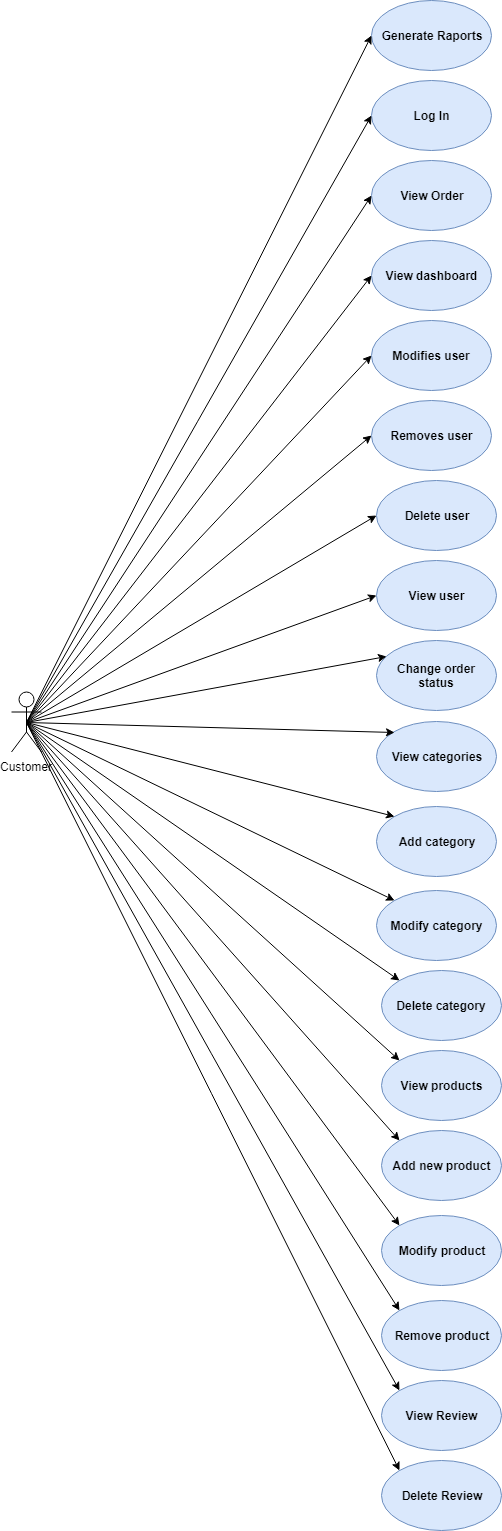

The diagram above was exported from draw.io. Its source (the exported page's mxGraphModel, read from the mxfile embedded in the PNG):
<mxGraphModel dx="752" dy="386" grid="1" gridSize="10" guides="1" tooltips="1" connect="1" arrows="1" fold="1" page="1" pageScale="1" pageWidth="850" pageHeight="1100" math="0" shadow="0">
  <root>
    <mxCell id="0" />
    <mxCell id="1" parent="0" />
    <mxCell id="2" value="Customer" style="shape=umlActor;verticalLabelPosition=bottom;labelBackgroundColor=#ffffff;verticalAlign=top;html=1;outlineConnect=0;" vertex="1" parent="1">
      <mxGeometry x="30" y="701.5" width="30" height="60" as="geometry" />
    </mxCell>
    <mxCell id="3" value="&lt;b&gt;Log In&lt;/b&gt;" style="ellipse;whiteSpace=wrap;html=1;fillColor=#dae8fc;strokeColor=#6c8ebf;" vertex="1" parent="1">
      <mxGeometry x="390" y="90" width="120" height="70" as="geometry" />
    </mxCell>
    <mxCell id="4" value="&lt;b&gt;View Order&lt;/b&gt;" style="ellipse;whiteSpace=wrap;html=1;fillColor=#dae8fc;strokeColor=#6c8ebf;" vertex="1" parent="1">
      <mxGeometry x="390" y="170" width="120" height="70" as="geometry" />
    </mxCell>
    <mxCell id="5" value="&lt;b&gt;Removes user&lt;/b&gt;" style="ellipse;whiteSpace=wrap;html=1;fillColor=#dae8fc;strokeColor=#6c8ebf;" vertex="1" parent="1">
      <mxGeometry x="390" y="409.5" width="120" height="70" as="geometry" />
    </mxCell>
    <mxCell id="6" value="&lt;b&gt;View categories&lt;/b&gt;" style="ellipse;whiteSpace=wrap;html=1;fillColor=#dae8fc;strokeColor=#6c8ebf;" vertex="1" parent="1">
      <mxGeometry x="395" y="731.3333740234375" width="120" height="70" as="geometry" />
    </mxCell>
    <mxCell id="7" value="&lt;b&gt;Add category&lt;/b&gt;" style="ellipse;whiteSpace=wrap;html=1;fillColor=#dae8fc;strokeColor=#6c8ebf;" vertex="1" parent="1">
      <mxGeometry x="395" y="815.6666870117188" width="120" height="70" as="geometry" />
    </mxCell>
    <mxCell id="8" value="&lt;b&gt;View dashboard&lt;/b&gt;" style="ellipse;whiteSpace=wrap;html=1;fillColor=#dae8fc;strokeColor=#6c8ebf;" vertex="1" parent="1">
      <mxGeometry x="390" y="250.1666259765625" width="120" height="70" as="geometry" />
    </mxCell>
    <mxCell id="9" value="&lt;b&gt;Modifies user&lt;/b&gt;&lt;br&gt;" style="ellipse;whiteSpace=wrap;html=1;fillColor=#dae8fc;strokeColor=#6c8ebf;" vertex="1" parent="1">
      <mxGeometry x="390" y="330.1666259765625" width="120" height="70" as="geometry" />
    </mxCell>
    <mxCell id="10" value="&lt;b&gt;Delete user&lt;/b&gt;" style="ellipse;whiteSpace=wrap;html=1;fillColor=#dae8fc;strokeColor=#6c8ebf;" vertex="1" parent="1">
      <mxGeometry x="395" y="490.1666259765625" width="120" height="70" as="geometry" />
    </mxCell>
    <mxCell id="11" value="&lt;b&gt;View user&lt;/b&gt;" style="ellipse;whiteSpace=wrap;html=1;fillColor=#dae8fc;strokeColor=#6c8ebf;" vertex="1" parent="1">
      <mxGeometry x="395" y="570.1666259765625" width="120" height="70" as="geometry" />
    </mxCell>
    <mxCell id="12" value="&lt;b&gt;Modify category&lt;/b&gt;" style="ellipse;whiteSpace=wrap;html=1;fillColor=#dae8fc;strokeColor=#6c8ebf;" vertex="1" parent="1">
      <mxGeometry x="395" y="899.8333740234375" width="120" height="70" as="geometry" />
    </mxCell>
    <mxCell id="13" value="&lt;b&gt;Delete category&lt;/b&gt;" style="ellipse;whiteSpace=wrap;html=1;fillColor=#dae8fc;strokeColor=#6c8ebf;" vertex="1" parent="1">
      <mxGeometry x="400" y="980.1666870117188" width="120" height="70" as="geometry" />
    </mxCell>
    <mxCell id="14" value="&lt;b&gt;View products&lt;/b&gt;" style="ellipse;whiteSpace=wrap;html=1;fillColor=#dae8fc;strokeColor=#6c8ebf;" vertex="1" parent="1">
      <mxGeometry x="400" y="1060" width="120" height="70" as="geometry" />
    </mxCell>
    <mxCell id="15" value="&lt;b&gt;Change order status&lt;/b&gt;" style="ellipse;whiteSpace=wrap;html=1;fillColor=#dae8fc;strokeColor=#6c8ebf;" vertex="1" parent="1">
      <mxGeometry x="395" y="650" width="120" height="70" as="geometry" />
    </mxCell>
    <mxCell id="16" value="&lt;b&gt;Add new product&lt;/b&gt;" style="ellipse;whiteSpace=wrap;html=1;fillColor=#dae8fc;strokeColor=#6c8ebf;" vertex="1" parent="1">
      <mxGeometry x="400" y="1140" width="120" height="70" as="geometry" />
    </mxCell>
    <mxCell id="17" value="&lt;b&gt;Modify product&lt;/b&gt;" style="ellipse;whiteSpace=wrap;html=1;fillColor=#dae8fc;strokeColor=#6c8ebf;" vertex="1" parent="1">
      <mxGeometry x="400" y="1225" width="120" height="70" as="geometry" />
    </mxCell>
    <mxCell id="18" value="&lt;b&gt;Remove product&lt;/b&gt;" style="ellipse;whiteSpace=wrap;html=1;fillColor=#dae8fc;strokeColor=#6c8ebf;" vertex="1" parent="1">
      <mxGeometry x="400" y="1310.1666259765625" width="120" height="70" as="geometry" />
    </mxCell>
    <mxCell id="19" value="&lt;b&gt;View Review&lt;/b&gt;" style="ellipse;whiteSpace=wrap;html=1;fillColor=#dae8fc;strokeColor=#6c8ebf;" vertex="1" parent="1">
      <mxGeometry x="400" y="1390" width="120" height="70" as="geometry" />
    </mxCell>
    <mxCell id="20" value="&lt;b&gt;Delete Review&lt;/b&gt;" style="ellipse;whiteSpace=wrap;html=1;fillColor=#dae8fc;strokeColor=#6c8ebf;" vertex="1" parent="1">
      <mxGeometry x="400" y="1470" width="120" height="70" as="geometry" />
    </mxCell>
    <mxCell id="21" value="&lt;b&gt;Generate Raports&lt;/b&gt;" style="ellipse;whiteSpace=wrap;html=1;fillColor=#dae8fc;strokeColor=#6c8ebf;" vertex="1" parent="1">
      <mxGeometry x="390" y="10" width="120" height="70" as="geometry" />
    </mxCell>
    <mxCell id="22" value="" style="endArrow=classic;html=1;exitX=0.5;exitY=0.5;exitDx=0;exitDy=0;exitPerimeter=0;entryX=0;entryY=0.5;entryDx=0;entryDy=0;" edge="1" source="2" target="21" parent="1">
      <mxGeometry width="50" height="50" relative="1" as="geometry">
        <mxPoint x="130" y="210" as="sourcePoint" />
        <mxPoint x="180" y="160" as="targetPoint" />
      </mxGeometry>
    </mxCell>
    <mxCell id="23" value="" style="endArrow=classic;html=1;exitX=0.5;exitY=0.5;exitDx=0;exitDy=0;exitPerimeter=0;entryX=0;entryY=0.5;entryDx=0;entryDy=0;" edge="1" source="2" target="3" parent="1">
      <mxGeometry width="50" height="50" relative="1" as="geometry">
        <mxPoint x="105" y="285" as="sourcePoint" />
        <mxPoint x="230" y="125" as="targetPoint" />
      </mxGeometry>
    </mxCell>
    <mxCell id="24" value="" style="endArrow=classic;html=1;exitX=0.5;exitY=0.5;exitDx=0;exitDy=0;exitPerimeter=0;" edge="1" source="2" parent="1">
      <mxGeometry width="50" height="50" relative="1" as="geometry">
        <mxPoint x="100" y="270" as="sourcePoint" />
        <mxPoint x="390" y="205" as="targetPoint" />
      </mxGeometry>
    </mxCell>
    <mxCell id="25" value="" style="endArrow=classic;html=1;exitX=0.5;exitY=0.5;exitDx=0;exitDy=0;exitPerimeter=0;" edge="1" source="2" parent="1">
      <mxGeometry width="50" height="50" relative="1" as="geometry">
        <mxPoint x="115" y="295" as="sourcePoint" />
        <mxPoint x="390" y="285" as="targetPoint" />
      </mxGeometry>
    </mxCell>
    <mxCell id="26" value="" style="endArrow=classic;html=1;entryX=0;entryY=0.5;entryDx=0;entryDy=0;exitX=0.5;exitY=0.5;exitDx=0;exitDy=0;exitPerimeter=0;" edge="1" source="2" target="9" parent="1">
      <mxGeometry width="50" height="50" relative="1" as="geometry">
        <mxPoint x="100" y="280" as="sourcePoint" />
        <mxPoint x="238" y="270" as="targetPoint" />
      </mxGeometry>
    </mxCell>
    <mxCell id="27" value="" style="endArrow=classic;html=1;exitX=0.5;exitY=0.5;exitDx=0;exitDy=0;exitPerimeter=0;entryX=0;entryY=0.5;entryDx=0;entryDy=0;" edge="1" source="2" target="5" parent="1">
      <mxGeometry width="50" height="50" relative="1" as="geometry">
        <mxPoint x="115" y="295" as="sourcePoint" />
        <mxPoint x="248" y="280" as="targetPoint" />
      </mxGeometry>
    </mxCell>
    <mxCell id="28" value="" style="endArrow=classic;html=1;exitX=0.5;exitY=0.5;exitDx=0;exitDy=0;exitPerimeter=0;entryX=0;entryY=0.5;entryDx=0;entryDy=0;" edge="1" source="2" target="10" parent="1">
      <mxGeometry width="50" height="50" relative="1" as="geometry">
        <mxPoint x="125" y="305" as="sourcePoint" />
        <mxPoint x="258" y="290" as="targetPoint" />
      </mxGeometry>
    </mxCell>
    <mxCell id="29" value="" style="endArrow=classic;html=1;exitX=0.5;exitY=0.5;exitDx=0;exitDy=0;exitPerimeter=0;entryX=0;entryY=0.5;entryDx=0;entryDy=0;" edge="1" source="2" target="11" parent="1">
      <mxGeometry width="50" height="50" relative="1" as="geometry">
        <mxPoint x="80" y="305" as="sourcePoint" />
        <mxPoint x="213" y="530" as="targetPoint" />
      </mxGeometry>
    </mxCell>
    <mxCell id="30" value="" style="endArrow=classic;html=1;entryX=0.083;entryY=0.233;entryDx=0;entryDy=0;exitX=0.5;exitY=0.5;exitDx=0;exitDy=0;exitPerimeter=0;entryPerimeter=0;" edge="1" source="2" target="15" parent="1">
      <mxGeometry width="50" height="50" relative="1" as="geometry">
        <mxPoint x="100" y="280" as="sourcePoint" />
        <mxPoint x="213" y="650" as="targetPoint" />
      </mxGeometry>
    </mxCell>
    <mxCell id="31" value="" style="endArrow=classic;html=1;exitX=0.5;exitY=0.5;exitDx=0;exitDy=0;exitPerimeter=0;entryX=0;entryY=0;entryDx=0;entryDy=0;" edge="1" source="2" target="6" parent="1">
      <mxGeometry width="50" height="50" relative="1" as="geometry">
        <mxPoint x="80" y="340.5" as="sourcePoint" />
        <mxPoint x="220" y="750" as="targetPoint" />
      </mxGeometry>
    </mxCell>
    <mxCell id="32" value="" style="endArrow=classic;html=1;exitX=0.5;exitY=0.5;exitDx=0;exitDy=0;exitPerimeter=0;entryX=0;entryY=0;entryDx=0;entryDy=0;" edge="1" source="2" target="7" parent="1">
      <mxGeometry width="50" height="50" relative="1" as="geometry">
        <mxPoint x="20" y="485" as="sourcePoint" />
        <mxPoint x="195" y="815" as="targetPoint" />
      </mxGeometry>
    </mxCell>
    <mxCell id="33" value="" style="endArrow=classic;html=1;entryX=0;entryY=0;entryDx=0;entryDy=0;exitX=0.5;exitY=0.5;exitDx=0;exitDy=0;exitPerimeter=0;" edge="1" source="2" target="12" parent="1">
      <mxGeometry width="50" height="50" relative="1" as="geometry">
        <mxPoint y="482" as="sourcePoint" />
        <mxPoint x="368" y="888" as="targetPoint" />
      </mxGeometry>
    </mxCell>
    <mxCell id="34" value="" style="endArrow=classic;html=1;entryX=0;entryY=0;entryDx=0;entryDy=0;exitX=0.5;exitY=0.5;exitDx=0;exitDy=0;exitPerimeter=0;" edge="1" source="2" target="13" parent="1">
      <mxGeometry width="50" height="50" relative="1" as="geometry">
        <mxPoint x="10" y="470" as="sourcePoint" />
        <mxPoint x="378" y="960" as="targetPoint" />
      </mxGeometry>
    </mxCell>
    <mxCell id="35" value="" style="endArrow=classic;html=1;entryX=0;entryY=0;entryDx=0;entryDy=0;exitX=0.5;exitY=0.5;exitDx=0;exitDy=0;exitPerimeter=0;" edge="1" source="2" target="14" parent="1">
      <mxGeometry width="50" height="50" relative="1" as="geometry">
        <mxPoint x="17" y="460" as="sourcePoint" />
        <mxPoint x="390" y="1030" as="targetPoint" />
      </mxGeometry>
    </mxCell>
    <mxCell id="36" value="" style="endArrow=classic;html=1;entryX=0;entryY=0;entryDx=0;entryDy=0;exitX=0.5;exitY=0.5;exitDx=0;exitDy=0;exitPerimeter=0;" edge="1" source="2" target="16" parent="1">
      <mxGeometry width="50" height="50" relative="1" as="geometry">
        <mxPoint x="40" y="430" as="sourcePoint" />
        <mxPoint x="400" y="1129.5" as="targetPoint" />
      </mxGeometry>
    </mxCell>
    <mxCell id="37" value="" style="endArrow=classic;html=1;entryX=0;entryY=0;entryDx=0;entryDy=0;exitX=0.5;exitY=0.5;exitDx=0;exitDy=0;exitPerimeter=0;" edge="1" source="2" target="17" parent="1">
      <mxGeometry width="50" height="50" relative="1" as="geometry">
        <mxPoint x="-10" y="450" as="sourcePoint" />
        <mxPoint x="363" y="1180" as="targetPoint" />
      </mxGeometry>
    </mxCell>
    <mxCell id="38" value="" style="endArrow=classic;html=1;entryX=0;entryY=0;entryDx=0;entryDy=0;exitX=0.5;exitY=0.5;exitDx=0;exitDy=0;exitPerimeter=0;" edge="1" source="2" target="18" parent="1">
      <mxGeometry width="50" height="50" relative="1" as="geometry">
        <mxPoint x="22" y="600.5" as="sourcePoint" />
        <mxPoint x="395" y="1295.5" as="targetPoint" />
      </mxGeometry>
    </mxCell>
    <mxCell id="39" value="" style="endArrow=classic;html=1;entryX=0;entryY=0;entryDx=0;entryDy=0;exitX=0.5;exitY=0.5;exitDx=0;exitDy=0;exitPerimeter=0;" edge="1" source="2" target="19" parent="1">
      <mxGeometry width="50" height="50" relative="1" as="geometry">
        <mxPoint x="80" y="580" as="sourcePoint" />
        <mxPoint x="373" y="1310" as="targetPoint" />
      </mxGeometry>
    </mxCell>
    <mxCell id="40" value="" style="endArrow=classic;html=1;entryX=0;entryY=0;entryDx=0;entryDy=0;exitX=0.5;exitY=0.5;exitDx=0;exitDy=0;exitPerimeter=0;" edge="1" source="2" target="20" parent="1">
      <mxGeometry width="50" height="50" relative="1" as="geometry">
        <mxPoint x="17" y="685" as="sourcePoint" />
        <mxPoint x="390" y="1445" as="targetPoint" />
      </mxGeometry>
    </mxCell>
  </root>
</mxGraphModel>